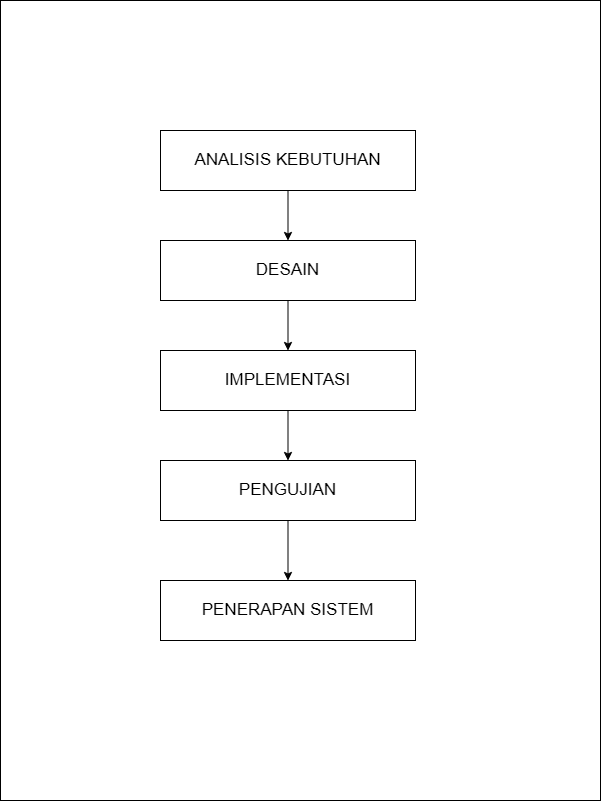

The diagram above was exported from draw.io. Its source (the exported page's mxGraphModel, read from the mxfile embedded in the PNG):
<mxGraphModel dx="2192" dy="3963" grid="1" gridSize="10" guides="1" tooltips="1" connect="1" arrows="1" fold="1" page="1" pageScale="1" pageWidth="850" pageHeight="1100" math="0" shadow="0">
  <root>
    <mxCell id="0" />
    <mxCell id="1" parent="0" />
    <mxCell id="HZ6sQaFpAn8ZXpVLc7FO-26" value="" style="rounded=0;whiteSpace=wrap;html=1;" parent="1" vertex="1">
      <mxGeometry x="-700" y="-3050" width="600" height="800" as="geometry" />
    </mxCell>
    <mxCell id="IqPsGYaJZu7UP087MKbE-1" value="" style="edgeStyle=orthogonalEdgeStyle;rounded=0;orthogonalLoop=1;jettySize=auto;html=1;" edge="1" parent="1" source="IqPsGYaJZu7UP087MKbE-2" target="IqPsGYaJZu7UP087MKbE-4">
      <mxGeometry relative="1" as="geometry" />
    </mxCell>
    <mxCell id="IqPsGYaJZu7UP087MKbE-2" value="&lt;font style=&quot;font-size: 17px;&quot;&gt;ANALISIS KEBUTUHAN&lt;/font&gt;" style="rounded=0;whiteSpace=wrap;html=1;" vertex="1" parent="1">
      <mxGeometry x="-540" y="-2920" width="255" height="60" as="geometry" />
    </mxCell>
    <mxCell id="IqPsGYaJZu7UP087MKbE-3" value="" style="edgeStyle=orthogonalEdgeStyle;rounded=0;orthogonalLoop=1;jettySize=auto;html=1;" edge="1" parent="1" source="IqPsGYaJZu7UP087MKbE-4" target="IqPsGYaJZu7UP087MKbE-6">
      <mxGeometry relative="1" as="geometry" />
    </mxCell>
    <mxCell id="IqPsGYaJZu7UP087MKbE-4" value="&lt;span style=&quot;font-size: 17px;&quot;&gt;DESAIN&lt;/span&gt;" style="rounded=0;whiteSpace=wrap;html=1;" vertex="1" parent="1">
      <mxGeometry x="-540" y="-2810" width="255" height="60" as="geometry" />
    </mxCell>
    <mxCell id="IqPsGYaJZu7UP087MKbE-5" value="" style="edgeStyle=orthogonalEdgeStyle;rounded=0;orthogonalLoop=1;jettySize=auto;html=1;" edge="1" parent="1" source="IqPsGYaJZu7UP087MKbE-6" target="IqPsGYaJZu7UP087MKbE-8">
      <mxGeometry relative="1" as="geometry" />
    </mxCell>
    <mxCell id="IqPsGYaJZu7UP087MKbE-6" value="&lt;span style=&quot;font-size: 17px;&quot;&gt;IMPLEMENTASI&lt;/span&gt;" style="rounded=0;whiteSpace=wrap;html=1;" vertex="1" parent="1">
      <mxGeometry x="-540" y="-2700" width="255" height="60" as="geometry" />
    </mxCell>
    <mxCell id="IqPsGYaJZu7UP087MKbE-7" value="" style="edgeStyle=orthogonalEdgeStyle;rounded=0;orthogonalLoop=1;jettySize=auto;html=1;" edge="1" parent="1" source="IqPsGYaJZu7UP087MKbE-8" target="IqPsGYaJZu7UP087MKbE-9">
      <mxGeometry relative="1" as="geometry" />
    </mxCell>
    <mxCell id="IqPsGYaJZu7UP087MKbE-8" value="&lt;span style=&quot;font-size: 17px;&quot;&gt;PENGUJIAN&lt;/span&gt;" style="rounded=0;whiteSpace=wrap;html=1;" vertex="1" parent="1">
      <mxGeometry x="-540" y="-2590" width="255" height="60" as="geometry" />
    </mxCell>
    <mxCell id="IqPsGYaJZu7UP087MKbE-9" value="&lt;span style=&quot;font-size: 17px;&quot;&gt;PENERAPAN SISTEM&lt;/span&gt;" style="rounded=0;whiteSpace=wrap;html=1;" vertex="1" parent="1">
      <mxGeometry x="-540" y="-2470" width="255" height="60" as="geometry" />
    </mxCell>
  </root>
</mxGraphModel>